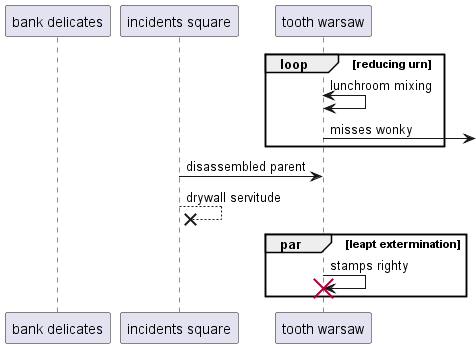

The diagram above was rendered by PlantUML. Its source (embedded in the PNG):
@startuml
participant "bank delicates" as 0
participant "incidents square" as 1
participant "tooth warsaw" as 2
loop reducing urn
2 <-> 2: lunchroom mixing
2 ->] : misses wonky
end
1 -> 2: disassembled parent
1 -->x 1: drywall servitude
par leapt extermination
2 -> 2!! : stamps righty
end
@enduml